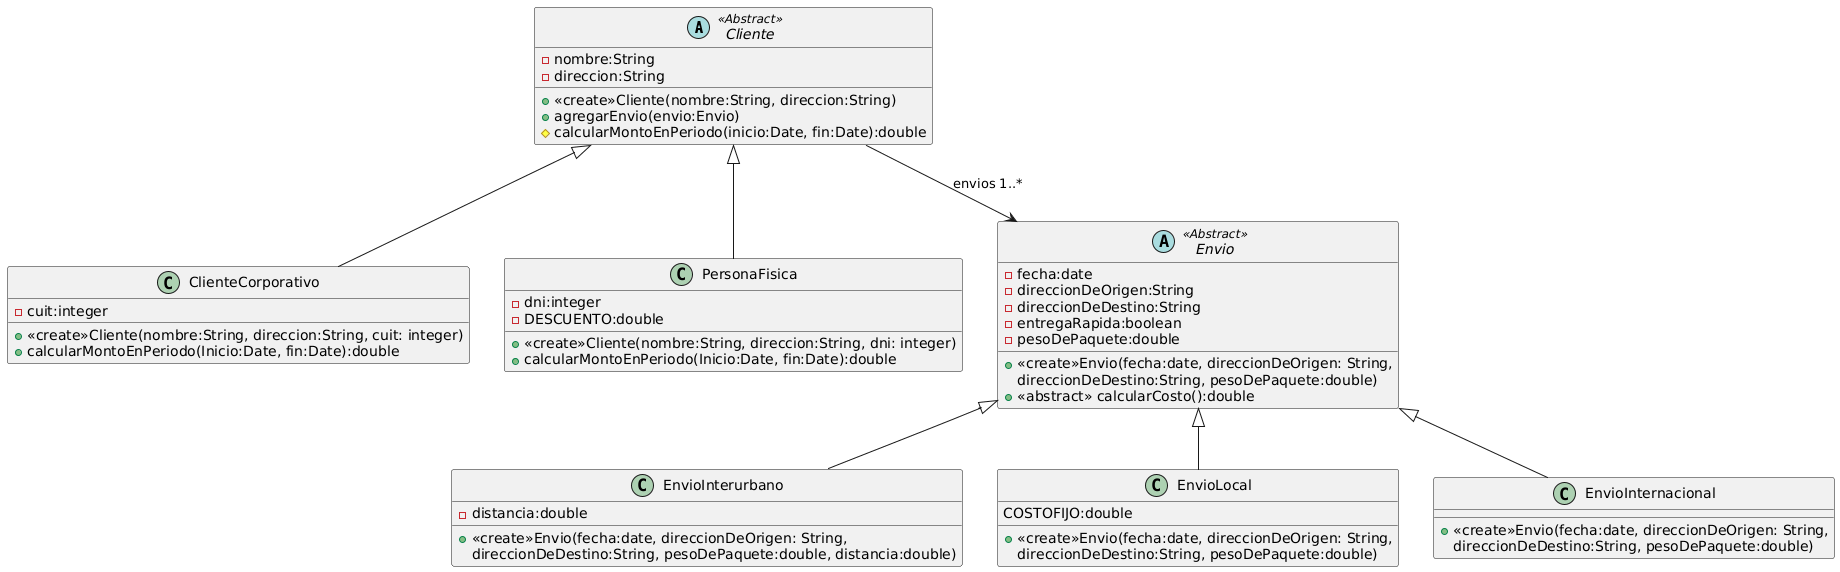

The diagram above was rendered by PlantUML. Its source (embedded in the PNG):
@startuml
abstract Cliente <<Abstract>>{
-nombre:String
-direccion:String 
+<<create>>Cliente(nombre:String, direccion:String)
+agregarEnvio(envio:Envio)
#calcularMontoEnPeriodo(inicio:Date, fin:Date):double

}

class ClienteCorporativo{
-cuit:integer
+<<create>>Cliente(nombre:String, direccion:String, cuit: integer)
+calcularMontoEnPeriodo(Inicio:Date, fin:Date):double
}

class PersonaFisica{
-dni:integer
-DESCUENTO:double
+<<create>>Cliente(nombre:String, direccion:String, dni: integer)
+calcularMontoEnPeriodo(Inicio:Date, fin:Date):double
}

abstract Envio <<Abstract>>{
-fecha:date
-direccionDeOrigen:String
-direccionDeDestino:String
-entregaRapida:boolean
-pesoDePaquete:double
+<<create>>Envio(fecha:date, direccionDeOrigen: String,
direccionDeDestino:String, pesoDePaquete:double)
+<<abstract>> calcularCosto():double
}

class EnvioInterurbano{
-distancia:double
+<<create>>Envio(fecha:date, direccionDeOrigen: String,
direccionDeDestino:String, pesoDePaquete:double, distancia:double)
}

class EnvioLocal{
COSTOFIJO:double 
+<<create>>Envio(fecha:date, direccionDeOrigen: String,
direccionDeDestino:String, pesoDePaquete:double)
}

class EnvioInternacional{
+<<create>>Envio(fecha:date, direccionDeOrigen: String,
direccionDeDestino:String, pesoDePaquete:double)
}

Envio <|-- EnvioLocal
Envio <|-- EnvioInternacional
Envio <|-- EnvioInterurbano
Cliente <|-- PersonaFisica
Cliente <|-- ClienteCorporativo
Cliente --> Envio: envios 1..*
@enduml